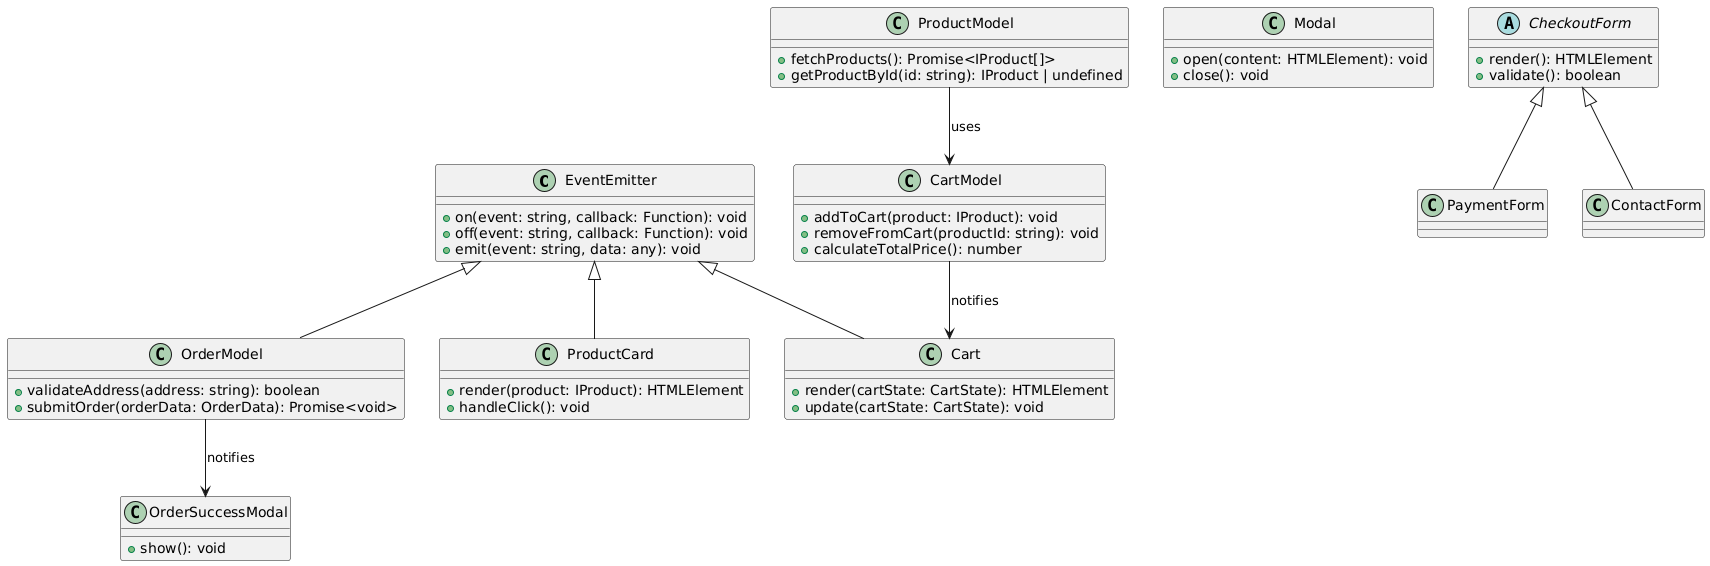

The diagram above was rendered by PlantUML. Its source (embedded in the PNG):
@startuml
class EventEmitter {
  +on(event: string, callback: Function): void
  +off(event: string, callback: Function): void
  +emit(event: string, data: any): void
}

class ProductModel {
  +fetchProducts(): Promise<IProduct[]>
  +getProductById(id: string): IProduct | undefined
}

class CartModel {
  +addToCart(product: IProduct): void
  +removeFromCart(productId: string): void
  +calculateTotalPrice(): number
}

class OrderModel {
  +validateAddress(address: string): boolean
  +submitOrder(orderData: OrderData): Promise<void>
}

class ProductCard {
  +render(product: IProduct): HTMLElement
  +handleClick(): void
}

class Modal {
  +open(content: HTMLElement): void
  +close(): void
}

class Cart {
  +render(cartState: CartState): HTMLElement
  +update(cartState: CartState): void
}

abstract class CheckoutForm {
  +render(): HTMLElement
  +validate(): boolean
}

class PaymentForm extends CheckoutForm {}

class ContactForm extends CheckoutForm {}

class OrderSuccessModal {
  +show(): void
}

' Связи
EventEmitter <|-- ProductCard
EventEmitter <|-- Cart
EventEmitter <|-- OrderModel

ProductModel --> CartModel : uses
CartModel --> Cart : notifies
OrderModel --> OrderSuccessModal : notifies
@enduml